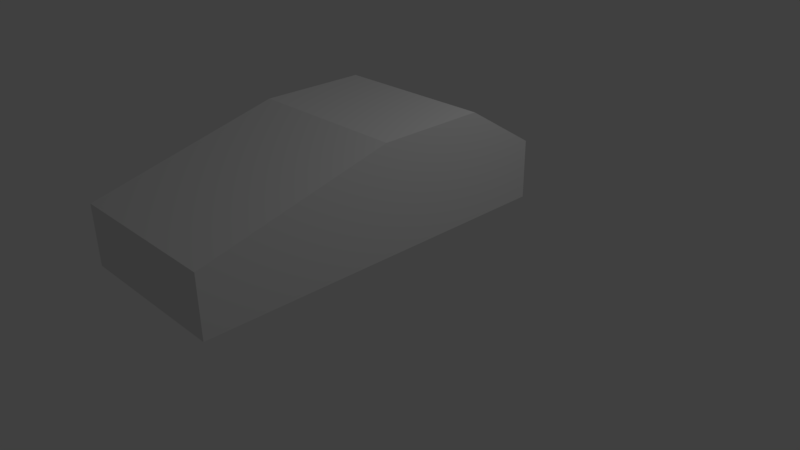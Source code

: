 # Source: testcar.blend  (saved by Blender 2.77.0; exported with 4.5.12 LTS)
import bpy
from mathutils import Matrix  # noqa: F401  (used for matrix-valued properties, if any)

bpy.ops.wm.read_factory_settings(use_empty=True)
scene = bpy.context.scene
scene.name = 'Scene'

# ---- collections
col_collection_1 = bpy.data.collections.new('Collection 1'); scene.collection.children.link(col_collection_1)

# ---- materials (node trees are filled in below, after node groups)
mat_material = bpy.data.materials.new('Material')
mat_material.alpha_threshold = 0.0
mat_material.use_transparent_shadow = False
mat_material.roughness = 0.5
mat_material.line_color = (0.0, 0.0, 0.0, 1.0)

# ---- material node trees

# ---- world
world_world = bpy.data.worlds.new('World'); scene.world = world_world
world_world.color = (0.05088, 0.05088, 0.05088)
world_world.use_sun_shadow = False
world_world.sun_shadow_jitter_overblur = 0.0
world_world.cycles.sampling_method = 'MANUAL'

# ---- cameras
cam_camera = bpy.data.cameras.new('Camera')
cam_camera.clip_end = 100.0
cam_camera.lens = 35.0
cam_camera.sensor_width = 32.0
cam_camera.sensor_height = 18.0
cam_camera.ortho_scale = 7.314
cam_camera.dof.focus_distance = 0.0
cam_camera.dof.aperture_fstop = 128.0

# ---- lights
light_lamp = bpy.data.lights.new('Lamp', 'POINT')
light_lamp.transmission_factor = 0.0
light_lamp.cutoff_distance = 30.0
light_lamp.energy = 100.0
light_lamp.shadow_buffer_clip_start = 1.001
light_lamp.shadow_soft_size = 0.1
light_lamp.shadow_maximum_resolution = 0.006
light_lamp.use_absolute_resolution = True

# ---- meshes
me_cube = bpy.data.meshes.new('Cube')
me_cube.from_pydata([(-1.015, 0.7833, -1.372), (1.015, 0.7833, -1.372), (1.015, 0.7833, 3.227), (-1.015, 0.7833, 3.227), (-1.015, 2.115, -0.4334), (1.015, 2.115, -0.4334), (1.015, 2.115, 0.8984), (-1.015, 2.115, 0.8984), (-1.015, 1.523, -1.372), (1.015, 1.523, -1.372), (1.015, 1.523, 3.227), (-1.015, 1.523, 3.227)], [], [(0, 1, 2, 3), (4, 7, 6, 5), (8, 4, 5, 9), (9, 5, 6, 10), (10, 6, 7, 11), (8, 0, 3, 11), (4, 8, 11, 7), (2, 10, 11, 3), (1, 9, 10, 2), (0, 8, 9, 1)])
me_cube.materials.append(mat_material)
me_cube.use_remesh_preserve_volume = False
me_cube.use_remesh_preserve_attributes = False
me_cube.use_mirror_vertex_groups = False
me_cube.update()

# ---- objects
ob_cube = bpy.data.objects.new('Cube', me_cube)
ob_lamp = bpy.data.objects.new('Lamp', light_lamp)
ob_camera = bpy.data.objects.new('Camera', cam_camera)

# ---- transforms, parenting, visibility, modifiers, constraints
ob_cube.location = (0.2635, 0.0, 0.004857)
ob_cube.rotation_euler = (1.571, 0.0, 0.0)
ob_cube.lock_rotations_4d = False
ob_cube.empty_display_type = 'ARROWS'
ob_cube.lineart.crease_threshold = 0.0
ob_lamp.location = (4.076, 1.005, 5.904)
ob_lamp.rotation_euler = (0.6503, 0.05522, 1.866)
ob_lamp.lock_rotations_4d = False
ob_lamp.empty_display_type = 'ARROWS'
ob_lamp.color = (0.0, 0.0, 0.0, 0.0)
ob_lamp.lineart.crease_threshold = 0.0
ob_camera.location = (7.481, -6.508, 5.344)
ob_camera.rotation_euler = (1.109, 0.01082, 0.8149)
ob_camera.lock_rotations_4d = False
ob_camera.empty_display_type = 'ARROWS'
ob_camera.color = (0.0, 0.0, 0.0, 0.0)
ob_camera.display_type = 'WIRE'
ob_camera.lineart.crease_threshold = 0.0

# ---- collection membership
col_collection_1.objects.link(ob_cube)
col_collection_1.objects.link(ob_lamp)
col_collection_1.objects.link(ob_camera)

# ---- scene / render settings (as saved in the file)
scene.camera = ob_camera
scene.frame_start = 1; scene.frame_end = 30; scene.frame_set(1)
scene.render.engine = 'BLENDER_EEVEE_NEXT'
scene.render.resolution_percentage = 50
scene.render.dither_intensity = 0.0
scene.cycles.use_denoising = False
scene.cycles.samples = 128
scene.cycles.sampling_pattern = 'TABULATED_SOBOL'
scene.cycles.light_sampling_threshold = 0.0
scene.cycles.use_adaptive_sampling = False
scene.cycles.use_light_tree = False
scene.cycles.blur_glossy = 0.0
scene.cycles.sample_clamp_indirect = 0.0
scene.view_settings.view_transform = 'Standard'
bpy.context.view_layer.update()
